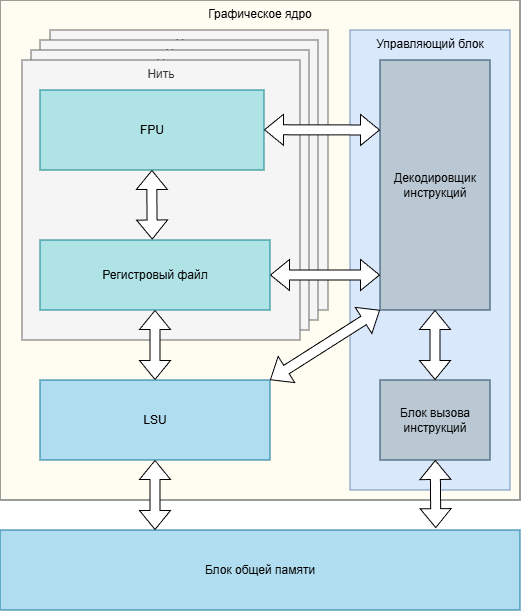

The diagram above was exported from draw.io. Its source (the exported page's mxGraphModel, read from the mxfile embedded in the PNG):
<mxGraphModel dx="1174" dy="691" grid="1" gridSize="10" guides="1" tooltips="1" connect="1" arrows="1" fold="1" page="1" pageScale="1" pageWidth="827" pageHeight="1169" background="#FFFFFF" math="0" shadow="0">
  <root>
    <mxCell id="0" />
    <mxCell id="1" parent="0" />
    <mxCell id="J_o1MujCoM5xOhrWvKd--29" parent="1" style="rounded=0;whiteSpace=wrap;html=1;align=center;verticalAlign=top;fillColor=#FFFDF2;strokeColor=#36393d;" value="Графическое ядро" vertex="1">
      <mxGeometry height="500" width="520" x="150" y="210" as="geometry" />
    </mxCell>
    <mxCell id="J_o1MujCoM5xOhrWvKd--27" parent="1" style="rounded=0;whiteSpace=wrap;html=1;verticalAlign=top;fillColor=#dae8fc;strokeColor=#6c8ebf;" value="Управляющий блок" vertex="1">
      <mxGeometry height="460" width="160" x="500" y="240" as="geometry" />
    </mxCell>
    <mxCell id="J_o1MujCoM5xOhrWvKd--25" parent="1" style="rounded=0;whiteSpace=wrap;html=1;verticalAlign=top;fillColor=#f5f5f5;fontColor=#333333;strokeColor=#666666;" value="Нить" vertex="1">
      <mxGeometry height="280" width="278" x="200" y="240" as="geometry" />
    </mxCell>
    <mxCell id="J_o1MujCoM5xOhrWvKd--24" parent="1" style="rounded=0;whiteSpace=wrap;html=1;verticalAlign=top;fillColor=#f5f5f5;fontColor=#333333;strokeColor=#666666;" value="Нить" vertex="1">
      <mxGeometry height="280" width="278" x="190" y="250" as="geometry" />
    </mxCell>
    <mxCell id="J_o1MujCoM5xOhrWvKd--23" parent="1" style="rounded=0;whiteSpace=wrap;html=1;verticalAlign=top;fillColor=#f5f5f5;fontColor=#333333;strokeColor=#666666;" value="Нить" vertex="1">
      <mxGeometry height="280" width="278" x="181" y="260" as="geometry" />
    </mxCell>
    <mxCell id="J_o1MujCoM5xOhrWvKd--12" parent="1" style="rounded=0;whiteSpace=wrap;html=1;verticalAlign=top;fillColor=#f5f5f5;strokeColor=#666666;fontColor=#333333;" value="Нить" vertex="1">
      <mxGeometry height="280" width="278" x="172" y="270" as="geometry" />
    </mxCell>
    <mxCell id="J_o1MujCoM5xOhrWvKd--6" edge="1" parent="1" source="J_o1MujCoM5xOhrWvKd--30" style="shape=flexArrow;endArrow=classic;startArrow=classic;html=1;rounded=0;entryX=0.5;entryY=1;entryDx=0;entryDy=0;exitX=0.488;exitY=-0.007;exitDx=0;exitDy=0;exitPerimeter=0;fillColor=light-dark(#FFFFFF,#FFFFFF);strokeColor=light-dark(#000000,#000000);" value="">
      <mxGeometry height="100" relative="1" width="100" as="geometry">
        <Array as="points">
          <mxPoint x="301.9" y="410" />
        </Array>
        <mxPoint x="301.9" y="440" as="sourcePoint" />
        <mxPoint x="301.9" y="380" as="targetPoint" />
      </mxGeometry>
    </mxCell>
    <mxCell id="J_o1MujCoM5xOhrWvKd--8" edge="1" parent="1" source="J_o1MujCoM5xOhrWvKd--30" style="shape=flexArrow;endArrow=classic;startArrow=classic;html=1;rounded=0;exitX=0.5;exitY=1;exitDx=0;exitDy=0;entryX=0.5;entryY=0;entryDx=0;entryDy=0;fillColor=light-dark(#FFFFFF,#FFFFFF);strokeColor=light-dark(#000000,#000000);" target="J_o1MujCoM5xOhrWvKd--32" value="">
      <mxGeometry height="100" relative="1" width="100" as="geometry">
        <mxPoint x="270.0000000000002" y="480" as="sourcePoint" />
        <mxPoint x="340" y="607" as="targetPoint" />
      </mxGeometry>
    </mxCell>
    <mxCell id="J_o1MujCoM5xOhrWvKd--11" parent="1" style="rounded=0;whiteSpace=wrap;html=1;labelBackgroundColor=none;fillColor=#b0e3e6;strokeColor=#0e8088;" value="FPU" vertex="1">
      <mxGeometry height="80" width="224" x="190" y="300" as="geometry" />
    </mxCell>
    <mxCell id="J_o1MujCoM5xOhrWvKd--13" parent="1" style="rounded=0;whiteSpace=wrap;html=1;fillColor=#bac8d3;strokeColor=#23445d;" value="Декодировщик инструкций" vertex="1">
      <mxGeometry height="250" width="110" x="530" y="270" as="geometry" />
    </mxCell>
    <mxCell id="J_o1MujCoM5xOhrWvKd--14" edge="1" parent="1" source="J_o1MujCoM5xOhrWvKd--30" style="shape=flexArrow;endArrow=classic;startArrow=classic;html=1;rounded=0;exitX=1;exitY=0.5;exitDx=0;exitDy=0;labelBorderColor=none;labelBackgroundColor=#FFFFFF;fillColor=light-dark(#FFFFFF,#FFFFFF);strokeColor=light-dark(#000000,#000000);" value="">
      <mxGeometry height="100" relative="1" width="100" as="geometry">
        <mxPoint x="414" y="479.76" as="sourcePoint" />
        <mxPoint x="530" y="485" as="targetPoint" />
      </mxGeometry>
    </mxCell>
    <mxCell id="J_o1MujCoM5xOhrWvKd--15" edge="1" parent="1" style="shape=flexArrow;endArrow=classic;startArrow=classic;html=1;rounded=0;exitX=1;exitY=0.5;exitDx=0;exitDy=0;labelBorderColor=none;labelBackgroundColor=light-dark(#FFFFFF,#111112);entryX=0;entryY=0.28;entryDx=0;entryDy=0;entryPerimeter=0;fillColor=light-dark(#FFFFFF,#FFFFFF);strokeColor=light-dark(#000000,#000000);" target="J_o1MujCoM5xOhrWvKd--13" value="">
      <mxGeometry height="100" relative="1" width="100" as="geometry">
        <mxPoint x="414" y="339.76" as="sourcePoint" />
        <mxPoint x="508" y="340" as="targetPoint" />
      </mxGeometry>
    </mxCell>
    <mxCell id="J_o1MujCoM5xOhrWvKd--16" parent="1" style="rounded=0;whiteSpace=wrap;html=1;fillColor=#b1ddf0;strokeColor=#10739e;" value="Блок общей памяти" vertex="1">
      <mxGeometry height="80" width="520" x="150" y="740" as="geometry" />
    </mxCell>
    <mxCell id="J_o1MujCoM5xOhrWvKd--18" edge="1" parent="1" style="shape=flexArrow;endArrow=classic;startArrow=classic;html=1;rounded=0;entryX=0.5;entryY=1;entryDx=0;entryDy=0;fillColor=light-dark(#FFFFFF,#FFFFFF);strokeColor=light-dark(#000000,#000000);" target="J_o1MujCoM5xOhrWvKd--32" value="">
      <mxGeometry height="100" relative="1" width="100" as="geometry">
        <mxPoint x="305" y="740" as="sourcePoint" />
        <mxPoint x="377" y="660" as="targetPoint" />
      </mxGeometry>
    </mxCell>
    <mxCell id="J_o1MujCoM5xOhrWvKd--19" parent="1" style="rounded=0;whiteSpace=wrap;html=1;fillColor=#bac8d3;strokeColor=#23445d;" value="Блок вызова инструкций" vertex="1">
      <mxGeometry height="80" width="110" x="530" y="590" as="geometry" />
    </mxCell>
    <mxCell id="J_o1MujCoM5xOhrWvKd--21" edge="1" parent="1" source="J_o1MujCoM5xOhrWvKd--19" style="shape=flexArrow;endArrow=classic;startArrow=classic;html=1;rounded=0;exitX=0.5;exitY=0;exitDx=0;exitDy=0;entryX=0.5;entryY=1;entryDx=0;entryDy=0;fillColor=light-dark(#FFFFFF,#FFFFFF);strokeColor=light-dark(#000000,#000000);" target="J_o1MujCoM5xOhrWvKd--13" value="">
      <mxGeometry height="100" relative="1" width="100" as="geometry">
        <mxPoint x="530" y="530" as="sourcePoint" />
        <mxPoint x="630" y="430" as="targetPoint" />
      </mxGeometry>
    </mxCell>
    <mxCell id="J_o1MujCoM5xOhrWvKd--22" edge="1" parent="1" source="J_o1MujCoM5xOhrWvKd--19" style="shape=flexArrow;endArrow=classic;startArrow=classic;html=1;rounded=0;entryX=0.838;entryY=-0.023;entryDx=0;entryDy=0;entryPerimeter=0;fillColor=light-dark(#FFFFFF,#FFFFFF);strokeColor=light-dark(#000000,#000000);" target="J_o1MujCoM5xOhrWvKd--16" value="">
      <mxGeometry height="100" relative="1" width="100" as="geometry">
        <mxPoint x="770" y="690" as="sourcePoint" />
        <mxPoint x="586" y="730" as="targetPoint" />
      </mxGeometry>
    </mxCell>
    <mxCell id="J_o1MujCoM5xOhrWvKd--30" parent="1" style="rounded=0;whiteSpace=wrap;html=1;fillColor=#b0e3e6;strokeColor=#0e8088;" value="Регистровый файл" vertex="1">
      <mxGeometry height="70" width="230" x="190" y="450" as="geometry" />
    </mxCell>
    <mxCell id="J_o1MujCoM5xOhrWvKd--32" parent="1" style="rounded=0;whiteSpace=wrap;html=1;fillColor=#b1ddf0;strokeColor=#10739e;" value="LSU" vertex="1">
      <mxGeometry height="80" width="230" x="190" y="590" as="geometry" />
    </mxCell>
    <mxCell id="J_o1MujCoM5xOhrWvKd--35" edge="1" parent="1" source="J_o1MujCoM5xOhrWvKd--32" style="shape=flexArrow;endArrow=classic;startArrow=classic;html=1;rounded=0;exitX=1;exitY=0;exitDx=0;exitDy=0;entryX=0;entryY=1;entryDx=0;entryDy=0;fillColor=light-dark(#FFFFFF,#FFFFFF);strokeColor=light-dark(#000000,#000000);" target="J_o1MujCoM5xOhrWvKd--13" value="">
      <mxGeometry height="100" relative="1" width="100" as="geometry">
        <Array as="points" />
        <mxPoint x="420" y="630" as="sourcePoint" />
        <mxPoint x="420" y="700" as="targetPoint" />
      </mxGeometry>
    </mxCell>
  </root>
</mxGraphModel>